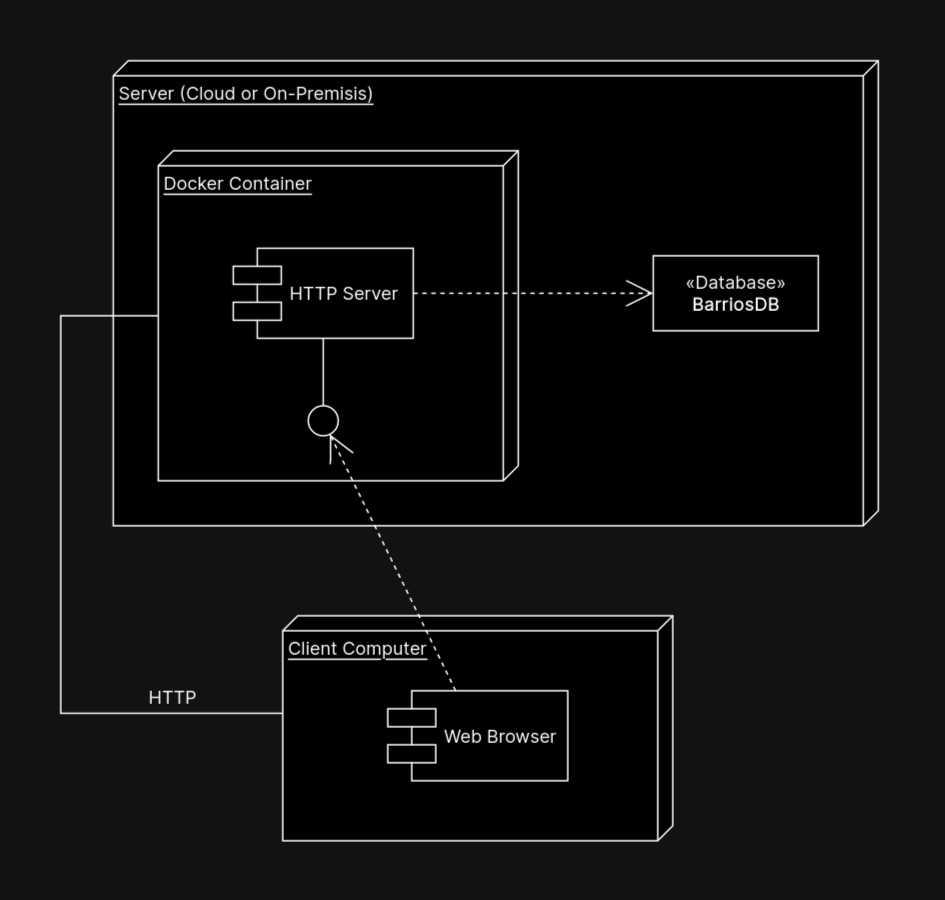

The diagram above was exported from draw.io. Its source (the exported page's mxGraphModel, read from the mxfile embedded in the PNG):
<mxGraphModel dx="1678" dy="876" grid="1" gridSize="10" guides="1" tooltips="1" connect="1" arrows="1" fold="1" page="1" pageScale="1" pageWidth="630" pageHeight="600" background="none" math="0" shadow="0">
  <root>
    <mxCell id="0" />
    <mxCell id="1" parent="0" />
    <mxCell id="Lf16GNRGoFRFh_G9DYbV-2" value="Server (Cloud or On-Premisis)" style="verticalAlign=top;align=left;spacingTop=8;spacingLeft=2;spacingRight=12;shape=cube;size=10;direction=south;fontStyle=4;html=1;rounded=0;shadow=0;comic=0;labelBackgroundColor=none;strokeWidth=1;fontFamily=Inter;fontSize=12;fontSource=https%3A%2F%2Ffonts.googleapis.com%2Fcss%3Ffamily%3DInter;" vertex="1" parent="1">
      <mxGeometry x="75" y="40" width="510" height="310" as="geometry" />
    </mxCell>
    <mxCell id="39150e848f15840c-1" value="Docker Container" style="verticalAlign=top;align=left;spacingTop=8;spacingLeft=2;spacingRight=12;shape=cube;size=10;direction=south;fontStyle=4;html=1;rounded=0;shadow=0;comic=0;labelBackgroundColor=none;strokeWidth=1;fontFamily=Inter;fontSize=12;fontSource=https%3A%2F%2Ffonts.googleapis.com%2Fcss%3Ffamily%3DInter;" parent="1" vertex="1">
      <mxGeometry x="105" y="100" width="240" height="220" as="geometry" />
    </mxCell>
    <mxCell id="39150e848f15840c-3" value="Client Computer" style="verticalAlign=top;align=left;spacingTop=8;spacingLeft=2;spacingRight=12;shape=cube;size=10;direction=south;fontStyle=4;html=1;rounded=0;shadow=0;comic=0;labelBackgroundColor=none;strokeWidth=1;fontFamily=Inter;fontSize=12;fontSource=https%3A%2F%2Ffonts.googleapis.com%2Fcss%3Ffamily%3DInter;" parent="1" vertex="1">
      <mxGeometry x="188" y="410" width="260" height="150" as="geometry" />
    </mxCell>
    <mxCell id="39150e848f15840c-4" value="&lt;div&gt;«Database»&lt;/div&gt;&lt;div&gt;&lt;b&gt;BarriosDB&lt;/b&gt;&lt;/div&gt;" style="html=1;rounded=0;shadow=0;comic=0;labelBackgroundColor=none;strokeWidth=1;fontFamily=Inter;fontSize=12;align=center;fontSource=https%3A%2F%2Ffonts.googleapis.com%2Fcss%3Ffamily%3DInter;" parent="1" vertex="1">
      <mxGeometry x="435" y="170" width="110" height="50" as="geometry" />
    </mxCell>
    <mxCell id="39150e848f15840c-5" value="HTTP Server" style="shape=component;align=left;spacingLeft=36;rounded=0;shadow=0;comic=0;labelBackgroundColor=none;strokeWidth=1;fontFamily=Inter;fontSize=12;html=1;fontSource=https%3A%2F%2Ffonts.googleapis.com%2Fcss%3Ffamily%3DInter;" parent="1" vertex="1">
      <mxGeometry x="155" y="165" width="120" height="60" as="geometry" />
    </mxCell>
    <mxCell id="39150e848f15840c-6" value="" style="ellipse;whiteSpace=wrap;html=1;rounded=0;shadow=0;comic=0;labelBackgroundColor=none;strokeWidth=1;fontFamily=Inter;fontSize=12;align=center;fontSource=https%3A%2F%2Ffonts.googleapis.com%2Fcss%3Ffamily%3DInter;" parent="1" vertex="1">
      <mxGeometry x="205" y="270" width="20" height="20" as="geometry" />
    </mxCell>
    <mxCell id="39150e848f15840c-10" value="Web Browser" style="shape=component;align=left;spacingLeft=36;rounded=0;shadow=0;comic=0;labelBackgroundColor=none;strokeWidth=1;fontFamily=Inter;fontSize=12;html=1;fontSource=https%3A%2F%2Ffonts.googleapis.com%2Fcss%3Ffamily%3DInter;" parent="1" vertex="1">
      <mxGeometry x="258" y="460" width="120" height="60" as="geometry" />
    </mxCell>
    <mxCell id="39150e848f15840c-11" style="edgeStyle=none;rounded=0;html=1;dashed=1;labelBackgroundColor=none;startArrow=none;startFill=0;startSize=8;endArrow=open;endFill=0;endSize=16;fontFamily=Inter;fontSize=12;fontSource=https%3A%2F%2Ffonts.googleapis.com%2Fcss%3Ffamily%3DInter;" parent="1" source="39150e848f15840c-10" target="39150e848f15840c-6" edge="1">
      <mxGeometry relative="1" as="geometry" />
    </mxCell>
    <mxCell id="39150e848f15840c-14" style="edgeStyle=elbowEdgeStyle;rounded=0;html=1;labelBackgroundColor=none;startArrow=none;startFill=0;startSize=8;endArrow=none;endFill=0;endSize=16;fontFamily=Inter;fontSize=12;fontSource=https%3A%2F%2Ffonts.googleapis.com%2Fcss%3Ffamily%3DInter;entryX=0.5;entryY=1;entryDx=0;entryDy=0;" parent="1" target="39150e848f15840c-5" edge="1">
      <mxGeometry relative="1" as="geometry">
        <mxPoint x="215" y="270" as="sourcePoint" />
        <Array as="points">
          <mxPoint x="215" y="250" />
        </Array>
      </mxGeometry>
    </mxCell>
    <mxCell id="39150e848f15840c-15" style="edgeStyle=orthogonalEdgeStyle;rounded=0;html=1;labelBackgroundColor=none;startArrow=none;startFill=0;startSize=8;endArrow=open;endFill=0;endSize=16;fontFamily=Inter;fontSize=12;dashed=1;fontSource=https%3A%2F%2Ffonts.googleapis.com%2Fcss%3Ffamily%3DInter;exitX=1;exitY=0.5;exitDx=0;exitDy=0;" parent="1" source="39150e848f15840c-5" target="39150e848f15840c-4" edge="1">
      <mxGeometry relative="1" as="geometry">
        <Array as="points">
          <mxPoint x="540" y="195" />
        </Array>
      </mxGeometry>
    </mxCell>
    <mxCell id="39150e848f15840c-18" style="edgeStyle=orthogonalEdgeStyle;rounded=0;html=1;labelBackgroundColor=none;startArrow=none;startFill=0;startSize=8;endArrow=none;endFill=0;endSize=16;fontFamily=Inter;fontSize=12;fontSource=https%3A%2F%2Ffonts.googleapis.com%2Fcss%3Ffamily%3DInter;" parent="1" source="39150e848f15840c-3" target="39150e848f15840c-1" edge="1">
      <mxGeometry relative="1" as="geometry">
        <Array as="points">
          <mxPoint x="40" y="475" />
        </Array>
      </mxGeometry>
    </mxCell>
    <mxCell id="Lf16GNRGoFRFh_G9DYbV-1" value="HTTP" style="text;html=1;strokeColor=none;fillColor=none;align=center;verticalAlign=middle;whiteSpace=wrap;rounded=0;fontFamily=Inter;fontSource=https%3A%2F%2Ffonts.googleapis.com%2Fcss%3Ffamily%3DInter;" vertex="1" parent="1">
      <mxGeometry x="85" y="449" width="60" height="30" as="geometry" />
    </mxCell>
  </root>
</mxGraphModel>